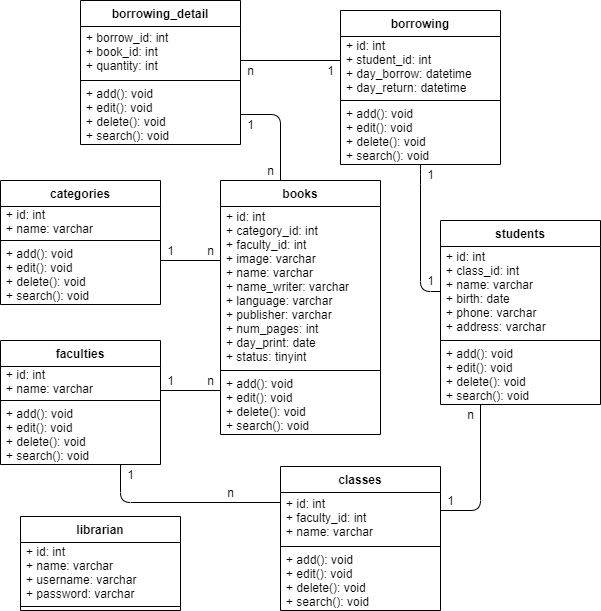

The diagram above was exported from draw.io. Its source (the exported page's mxGraphModel, read from the mxfile embedded in the PNG):
<mxGraphModel dx="1038" dy="1656" grid="1" gridSize="10" guides="1" tooltips="1" connect="1" arrows="1" fold="1" page="1" pageScale="1" pageWidth="850" pageHeight="1100" math="0" shadow="0">
  <root>
    <mxCell id="0" />
    <mxCell id="1" parent="0" />
    <mxCell id="RANBfpGMjC3b4bPK5quM-36" style="edgeStyle=orthogonalEdgeStyle;rounded=1;orthogonalLoop=1;jettySize=auto;html=1;entryX=1;entryY=0.5;entryDx=0;entryDy=0;endArrow=none;endFill=0;" parent="1" source="RANBfpGMjC3b4bPK5quM-1" target="RANBfpGMjC3b4bPK5quM-28" edge="1">
      <mxGeometry relative="1" as="geometry">
        <Array as="points">
          <mxPoint x="440" y="54" />
        </Array>
      </mxGeometry>
    </mxCell>
    <mxCell id="RANBfpGMjC3b4bPK5quM-1" value="books" style="swimlane;fontStyle=1;align=center;verticalAlign=middle;childLayout=stackLayout;horizontal=1;startSize=26;horizontalStack=0;resizeParent=1;resizeParentMax=0;resizeLast=0;collapsible=1;marginBottom=0;" parent="1" vertex="1">
      <mxGeometry x="380" y="120" width="160" height="254" as="geometry">
        <mxRectangle x="360" y="120" width="70" height="26" as="alternateBounds" />
      </mxGeometry>
    </mxCell>
    <mxCell id="RANBfpGMjC3b4bPK5quM-2" value="+ id: int&#10;+ category_id: int&#10;+ faculty_id: int&#10;+ image: varchar&#10;+ name: varchar&#10;+ name_writer: varchar&#10;+ language: varchar&#10;+ publisher: varchar&#10;+ num_pages: int&#10;+ day_print: date&#10;+ status: tinyint" style="text;strokeColor=none;fillColor=none;align=left;verticalAlign=middle;spacingLeft=4;spacingRight=4;overflow=hidden;rotatable=0;points=[[0,0.5],[1,0.5]];portConstraint=eastwest;" parent="RANBfpGMjC3b4bPK5quM-1" vertex="1">
      <mxGeometry y="26" width="160" height="160" as="geometry" />
    </mxCell>
    <mxCell id="RANBfpGMjC3b4bPK5quM-3" value="" style="line;strokeWidth=1;fillColor=none;align=left;verticalAlign=middle;spacingTop=-1;spacingLeft=3;spacingRight=3;rotatable=0;labelPosition=right;points=[];portConstraint=eastwest;" parent="RANBfpGMjC3b4bPK5quM-1" vertex="1">
      <mxGeometry y="186" width="160" height="8" as="geometry" />
    </mxCell>
    <mxCell id="RANBfpGMjC3b4bPK5quM-4" value="+ add(): void&#10;+ edit(): void&#10;+ delete(): void&#10;+ search(): void" style="text;strokeColor=none;fillColor=none;align=left;verticalAlign=middle;spacingLeft=4;spacingRight=4;overflow=hidden;rotatable=0;points=[[0,0.5],[1,0.5]];portConstraint=eastwest;" parent="RANBfpGMjC3b4bPK5quM-1" vertex="1">
      <mxGeometry y="194" width="160" height="60" as="geometry" />
    </mxCell>
    <mxCell id="RANBfpGMjC3b4bPK5quM-29" style="edgeStyle=orthogonalEdgeStyle;rounded=0;orthogonalLoop=1;jettySize=auto;html=1;entryX=0;entryY=0.25;entryDx=0;entryDy=0;endArrow=none;endFill=0;" parent="1" source="RANBfpGMjC3b4bPK5quM-5" target="RANBfpGMjC3b4bPK5quM-1" edge="1">
      <mxGeometry relative="1" as="geometry">
        <Array as="points">
          <mxPoint x="380" y="200" />
        </Array>
      </mxGeometry>
    </mxCell>
    <mxCell id="RANBfpGMjC3b4bPK5quM-5" value="categories" style="swimlane;fontStyle=1;align=center;verticalAlign=middle;childLayout=stackLayout;horizontal=1;startSize=26;horizontalStack=0;resizeParent=1;resizeParentMax=0;resizeLast=0;collapsible=1;marginBottom=0;" parent="1" vertex="1">
      <mxGeometry x="160" y="120" width="160" height="124" as="geometry">
        <mxRectangle x="230" y="120" width="90" height="26" as="alternateBounds" />
      </mxGeometry>
    </mxCell>
    <mxCell id="RANBfpGMjC3b4bPK5quM-6" value="+ id: int&#10;+ name: varchar" style="text;strokeColor=none;fillColor=none;align=left;verticalAlign=middle;spacingLeft=4;spacingRight=4;overflow=hidden;rotatable=0;points=[[0,0.5],[1,0.5]];portConstraint=eastwest;" parent="RANBfpGMjC3b4bPK5quM-5" vertex="1">
      <mxGeometry y="26" width="160" height="30" as="geometry" />
    </mxCell>
    <mxCell id="RANBfpGMjC3b4bPK5quM-7" value="" style="line;strokeWidth=1;fillColor=none;align=left;verticalAlign=middle;spacingTop=-1;spacingLeft=3;spacingRight=3;rotatable=0;labelPosition=right;points=[];portConstraint=eastwest;" parent="RANBfpGMjC3b4bPK5quM-5" vertex="1">
      <mxGeometry y="56" width="160" height="8" as="geometry" />
    </mxCell>
    <mxCell id="RANBfpGMjC3b4bPK5quM-8" value="+ add(): void&#10;+ edit(): void&#10;+ delete(): void&#10;+ search(): void" style="text;strokeColor=none;fillColor=none;align=left;verticalAlign=middle;spacingLeft=4;spacingRight=4;overflow=hidden;rotatable=0;points=[[0,0.5],[1,0.5]];portConstraint=eastwest;" parent="RANBfpGMjC3b4bPK5quM-5" vertex="1">
      <mxGeometry y="64" width="160" height="60" as="geometry" />
    </mxCell>
    <mxCell id="RANBfpGMjC3b4bPK5quM-30" style="edgeStyle=orthogonalEdgeStyle;rounded=0;orthogonalLoop=1;jettySize=auto;html=1;entryX=0;entryY=0.5;entryDx=0;entryDy=0;endArrow=none;endFill=0;" parent="1" source="RANBfpGMjC3b4bPK5quM-9" target="RANBfpGMjC3b4bPK5quM-4" edge="1">
      <mxGeometry relative="1" as="geometry">
        <Array as="points">
          <mxPoint x="380" y="330" />
        </Array>
      </mxGeometry>
    </mxCell>
    <mxCell id="RANBfpGMjC3b4bPK5quM-31" style="edgeStyle=orthogonalEdgeStyle;rounded=1;orthogonalLoop=1;jettySize=auto;html=1;entryX=0;entryY=0.25;entryDx=0;entryDy=0;endArrow=none;endFill=0;" parent="1" source="RANBfpGMjC3b4bPK5quM-9" target="RANBfpGMjC3b4bPK5quM-21" edge="1">
      <mxGeometry relative="1" as="geometry">
        <Array as="points">
          <mxPoint x="280" y="442" />
        </Array>
      </mxGeometry>
    </mxCell>
    <mxCell id="RANBfpGMjC3b4bPK5quM-9" value="faculties" style="swimlane;fontStyle=1;align=center;verticalAlign=middle;childLayout=stackLayout;horizontal=1;startSize=26;horizontalStack=0;resizeParent=1;resizeParentMax=0;resizeLast=0;collapsible=1;marginBottom=0;" parent="1" vertex="1">
      <mxGeometry x="160" y="280" width="160" height="124" as="geometry">
        <mxRectangle x="480" y="40" width="80" height="26" as="alternateBounds" />
      </mxGeometry>
    </mxCell>
    <mxCell id="RANBfpGMjC3b4bPK5quM-10" value="+ id: int&#10;+ name: varchar" style="text;strokeColor=none;fillColor=none;align=left;verticalAlign=middle;spacingLeft=4;spacingRight=4;overflow=hidden;rotatable=0;points=[[0,0.5],[1,0.5]];portConstraint=eastwest;" parent="RANBfpGMjC3b4bPK5quM-9" vertex="1">
      <mxGeometry y="26" width="160" height="30" as="geometry" />
    </mxCell>
    <mxCell id="RANBfpGMjC3b4bPK5quM-11" value="" style="line;strokeWidth=1;fillColor=none;align=left;verticalAlign=middle;spacingTop=-1;spacingLeft=3;spacingRight=3;rotatable=0;labelPosition=right;points=[];portConstraint=eastwest;" parent="RANBfpGMjC3b4bPK5quM-9" vertex="1">
      <mxGeometry y="56" width="160" height="8" as="geometry" />
    </mxCell>
    <mxCell id="RANBfpGMjC3b4bPK5quM-12" value="+ add(): void&#10;+ edit(): void&#10;+ delete(): void&#10;+ search(): void" style="text;strokeColor=none;fillColor=none;align=left;verticalAlign=middle;spacingLeft=4;spacingRight=4;overflow=hidden;rotatable=0;points=[[0,0.5],[1,0.5]];portConstraint=eastwest;" parent="RANBfpGMjC3b4bPK5quM-9" vertex="1">
      <mxGeometry y="64" width="160" height="60" as="geometry" />
    </mxCell>
    <mxCell id="RANBfpGMjC3b4bPK5quM-13" value="students" style="swimlane;fontStyle=1;align=center;verticalAlign=middle;childLayout=stackLayout;horizontal=1;startSize=26;horizontalStack=0;resizeParent=1;resizeParentMax=0;resizeLast=0;collapsible=1;marginBottom=0;" parent="1" vertex="1">
      <mxGeometry x="600" y="160" width="160" height="184" as="geometry">
        <mxRectangle x="600" y="160" width="80" height="26" as="alternateBounds" />
      </mxGeometry>
    </mxCell>
    <mxCell id="RANBfpGMjC3b4bPK5quM-14" value="+ id: int&#10;+ class_id: int&#10;+ name: varchar&#10;+ birth: date&#10;+ phone: varchar&#10;+ address: varchar" style="text;strokeColor=none;fillColor=none;align=left;verticalAlign=middle;spacingLeft=4;spacingRight=4;overflow=hidden;rotatable=0;points=[[0,0.5],[1,0.5]];portConstraint=eastwest;" parent="RANBfpGMjC3b4bPK5quM-13" vertex="1">
      <mxGeometry y="26" width="160" height="90" as="geometry" />
    </mxCell>
    <mxCell id="RANBfpGMjC3b4bPK5quM-15" value="" style="line;strokeWidth=1;fillColor=none;align=left;verticalAlign=middle;spacingTop=-1;spacingLeft=3;spacingRight=3;rotatable=0;labelPosition=right;points=[];portConstraint=eastwest;" parent="RANBfpGMjC3b4bPK5quM-13" vertex="1">
      <mxGeometry y="116" width="160" height="8" as="geometry" />
    </mxCell>
    <mxCell id="RANBfpGMjC3b4bPK5quM-16" value="+ add(): void&#10;+ edit(): void&#10;+ delete(): void&#10;+ search(): void" style="text;strokeColor=none;fillColor=none;align=left;verticalAlign=middle;spacingLeft=4;spacingRight=4;overflow=hidden;rotatable=0;points=[[0,0.5],[1,0.5]];portConstraint=eastwest;" parent="RANBfpGMjC3b4bPK5quM-13" vertex="1">
      <mxGeometry y="124" width="160" height="60" as="geometry" />
    </mxCell>
    <mxCell id="RANBfpGMjC3b4bPK5quM-34" style="edgeStyle=orthogonalEdgeStyle;rounded=1;orthogonalLoop=1;jettySize=auto;html=1;exitX=0.5;exitY=1;exitDx=0;exitDy=0;entryX=0;entryY=0.5;entryDx=0;entryDy=0;endArrow=none;endFill=0;" parent="1" source="RANBfpGMjC3b4bPK5quM-17" target="RANBfpGMjC3b4bPK5quM-14" edge="1">
      <mxGeometry relative="1" as="geometry">
        <Array as="points">
          <mxPoint x="580" y="114" />
          <mxPoint x="580" y="231" />
        </Array>
      </mxGeometry>
    </mxCell>
    <mxCell id="RANBfpGMjC3b4bPK5quM-35" style="edgeStyle=orthogonalEdgeStyle;rounded=0;orthogonalLoop=1;jettySize=auto;html=1;entryX=1;entryY=0.5;entryDx=0;entryDy=0;endArrow=none;endFill=0;" parent="1" source="RANBfpGMjC3b4bPK5quM-17" target="RANBfpGMjC3b4bPK5quM-26" edge="1">
      <mxGeometry relative="1" as="geometry">
        <Array as="points">
          <mxPoint x="400" />
        </Array>
      </mxGeometry>
    </mxCell>
    <mxCell id="RANBfpGMjC3b4bPK5quM-17" value="borrowing" style="swimlane;fontStyle=1;align=center;verticalAlign=middle;childLayout=stackLayout;horizontal=1;startSize=26;horizontalStack=0;resizeParent=1;resizeParentMax=0;resizeLast=0;collapsible=1;marginBottom=0;" parent="1" vertex="1">
      <mxGeometry x="500" y="-50" width="160" height="154" as="geometry">
        <mxRectangle x="590" y="158" width="90" height="26" as="alternateBounds" />
      </mxGeometry>
    </mxCell>
    <mxCell id="RANBfpGMjC3b4bPK5quM-18" value="+ id: int&#10;+ student_id: int&#10;+ day_borrow: datetime&#10;+ day_return: datetime" style="text;strokeColor=none;fillColor=none;align=left;verticalAlign=middle;spacingLeft=4;spacingRight=4;overflow=hidden;rotatable=0;points=[[0,0.5],[1,0.5]];portConstraint=eastwest;" parent="RANBfpGMjC3b4bPK5quM-17" vertex="1">
      <mxGeometry y="26" width="160" height="60" as="geometry" />
    </mxCell>
    <mxCell id="RANBfpGMjC3b4bPK5quM-19" value="" style="line;strokeWidth=1;fillColor=none;align=left;verticalAlign=middle;spacingTop=-1;spacingLeft=3;spacingRight=3;rotatable=0;labelPosition=right;points=[];portConstraint=eastwest;" parent="RANBfpGMjC3b4bPK5quM-17" vertex="1">
      <mxGeometry y="86" width="160" height="8" as="geometry" />
    </mxCell>
    <mxCell id="RANBfpGMjC3b4bPK5quM-20" value="+ add(): void&#10;+ edit(): void&#10;+ delete(): void&#10;+ search(): void" style="text;strokeColor=none;fillColor=none;align=left;verticalAlign=middle;spacingLeft=4;spacingRight=4;overflow=hidden;rotatable=0;points=[[0,0.5],[1,0.5]];portConstraint=eastwest;" parent="RANBfpGMjC3b4bPK5quM-17" vertex="1">
      <mxGeometry y="94" width="160" height="60" as="geometry" />
    </mxCell>
    <mxCell id="RANBfpGMjC3b4bPK5quM-32" style="edgeStyle=orthogonalEdgeStyle;rounded=1;orthogonalLoop=1;jettySize=auto;html=1;endArrow=none;endFill=0;entryX=0.25;entryY=1;entryDx=0;entryDy=0;" parent="1" source="RANBfpGMjC3b4bPK5quM-21" target="RANBfpGMjC3b4bPK5quM-13" edge="1">
      <mxGeometry relative="1" as="geometry">
        <mxPoint x="600" y="314" as="targetPoint" />
        <Array as="points">
          <mxPoint x="640" y="450" />
        </Array>
      </mxGeometry>
    </mxCell>
    <mxCell id="RANBfpGMjC3b4bPK5quM-21" value="classes" style="swimlane;fontStyle=1;align=center;verticalAlign=middle;childLayout=stackLayout;horizontal=1;startSize=26;horizontalStack=0;resizeParent=1;resizeParentMax=0;resizeLast=0;collapsible=1;marginBottom=0;" parent="1" vertex="1">
      <mxGeometry x="440" y="406" width="160" height="144" as="geometry">
        <mxRectangle x="600" y="40" width="80" height="26" as="alternateBounds" />
      </mxGeometry>
    </mxCell>
    <mxCell id="RANBfpGMjC3b4bPK5quM-22" value="+ id: int&#10;+ faculty_id: int&#10;+ name: varchar" style="text;strokeColor=none;fillColor=none;align=left;verticalAlign=middle;spacingLeft=4;spacingRight=4;overflow=hidden;rotatable=0;points=[[0,0.5],[1,0.5]];portConstraint=eastwest;" parent="RANBfpGMjC3b4bPK5quM-21" vertex="1">
      <mxGeometry y="26" width="160" height="50" as="geometry" />
    </mxCell>
    <mxCell id="RANBfpGMjC3b4bPK5quM-23" value="" style="line;strokeWidth=1;fillColor=none;align=left;verticalAlign=middle;spacingTop=-1;spacingLeft=3;spacingRight=3;rotatable=0;labelPosition=right;points=[];portConstraint=eastwest;" parent="RANBfpGMjC3b4bPK5quM-21" vertex="1">
      <mxGeometry y="76" width="160" height="8" as="geometry" />
    </mxCell>
    <mxCell id="RANBfpGMjC3b4bPK5quM-24" value="+ add(): void&#10;+ edit(): void&#10;+ delete(): void&#10;+ search(): void" style="text;strokeColor=none;fillColor=none;align=left;verticalAlign=middle;spacingLeft=4;spacingRight=4;overflow=hidden;rotatable=0;points=[[0,0.5],[1,0.5]];portConstraint=eastwest;" parent="RANBfpGMjC3b4bPK5quM-21" vertex="1">
      <mxGeometry y="84" width="160" height="60" as="geometry" />
    </mxCell>
    <mxCell id="RANBfpGMjC3b4bPK5quM-25" value="borrowing_detail" style="swimlane;fontStyle=1;align=center;verticalAlign=middle;childLayout=stackLayout;horizontal=1;startSize=26;horizontalStack=0;resizeParent=1;resizeParentMax=0;resizeLast=0;collapsible=1;marginBottom=0;" parent="1" vertex="1">
      <mxGeometry x="240" y="-60" width="160" height="144" as="geometry">
        <mxRectangle x="200" y="200" width="130" height="26" as="alternateBounds" />
      </mxGeometry>
    </mxCell>
    <mxCell id="RANBfpGMjC3b4bPK5quM-26" value="+ borrow_id: int&#10;+ book_id: int&#10;+ quantity: int" style="text;strokeColor=none;fillColor=none;align=left;verticalAlign=middle;spacingLeft=4;spacingRight=4;overflow=hidden;rotatable=0;points=[[0,0.5],[1,0.5]];portConstraint=eastwest;" parent="RANBfpGMjC3b4bPK5quM-25" vertex="1">
      <mxGeometry y="26" width="160" height="50" as="geometry" />
    </mxCell>
    <mxCell id="RANBfpGMjC3b4bPK5quM-27" value="" style="line;strokeWidth=1;fillColor=none;align=left;verticalAlign=middle;spacingTop=-1;spacingLeft=3;spacingRight=3;rotatable=0;labelPosition=right;points=[];portConstraint=eastwest;" parent="RANBfpGMjC3b4bPK5quM-25" vertex="1">
      <mxGeometry y="76" width="160" height="8" as="geometry" />
    </mxCell>
    <mxCell id="RANBfpGMjC3b4bPK5quM-28" value="+ add(): void&#10;+ edit(): void&#10;+ delete(): void&#10;+ search(): void" style="text;strokeColor=none;fillColor=none;align=left;verticalAlign=middle;spacingLeft=4;spacingRight=4;overflow=hidden;rotatable=0;points=[[0,0.5],[1,0.5]];portConstraint=eastwest;" parent="RANBfpGMjC3b4bPK5quM-25" vertex="1">
      <mxGeometry y="84" width="160" height="60" as="geometry" />
    </mxCell>
    <mxCell id="RANBfpGMjC3b4bPK5quM-37" value="1" style="text;html=1;align=center;verticalAlign=middle;resizable=0;points=[];autosize=1;strokeColor=none;fillColor=none;" parent="1" vertex="1">
      <mxGeometry x="320" y="180" width="20" height="20" as="geometry" />
    </mxCell>
    <mxCell id="RANBfpGMjC3b4bPK5quM-38" value="n" style="text;html=1;align=center;verticalAlign=middle;resizable=0;points=[];autosize=1;strokeColor=none;fillColor=none;" parent="1" vertex="1">
      <mxGeometry x="360" y="180" width="20" height="20" as="geometry" />
    </mxCell>
    <mxCell id="RANBfpGMjC3b4bPK5quM-39" value="1" style="text;html=1;align=center;verticalAlign=middle;resizable=0;points=[];autosize=1;strokeColor=none;fillColor=none;" parent="1" vertex="1">
      <mxGeometry x="320" y="310" width="20" height="20" as="geometry" />
    </mxCell>
    <mxCell id="RANBfpGMjC3b4bPK5quM-40" value="n" style="text;html=1;align=center;verticalAlign=middle;resizable=0;points=[];autosize=1;strokeColor=none;fillColor=none;" parent="1" vertex="1">
      <mxGeometry x="360" y="310" width="20" height="20" as="geometry" />
    </mxCell>
    <mxCell id="RANBfpGMjC3b4bPK5quM-41" value="1" style="text;html=1;align=center;verticalAlign=middle;resizable=0;points=[];autosize=1;strokeColor=none;fillColor=none;" parent="1" vertex="1">
      <mxGeometry x="280" y="404" width="20" height="20" as="geometry" />
    </mxCell>
    <mxCell id="RANBfpGMjC3b4bPK5quM-42" value="n" style="text;html=1;align=center;verticalAlign=middle;resizable=0;points=[];autosize=1;strokeColor=none;fillColor=none;" parent="1" vertex="1">
      <mxGeometry x="380" y="422" width="20" height="20" as="geometry" />
    </mxCell>
    <mxCell id="RANBfpGMjC3b4bPK5quM-43" value="1" style="text;html=1;align=center;verticalAlign=middle;resizable=0;points=[];autosize=1;strokeColor=none;fillColor=none;" parent="1" vertex="1">
      <mxGeometry x="600" y="430" width="20" height="20" as="geometry" />
    </mxCell>
    <mxCell id="RANBfpGMjC3b4bPK5quM-44" value="n" style="text;html=1;align=center;verticalAlign=middle;resizable=0;points=[];autosize=1;strokeColor=none;fillColor=none;" parent="1" vertex="1">
      <mxGeometry x="620" y="344" width="20" height="20" as="geometry" />
    </mxCell>
    <mxCell id="RANBfpGMjC3b4bPK5quM-45" value="1" style="text;html=1;align=center;verticalAlign=middle;resizable=0;points=[];autosize=1;strokeColor=none;fillColor=none;" parent="1" vertex="1">
      <mxGeometry x="400" y="54" width="20" height="20" as="geometry" />
    </mxCell>
    <mxCell id="RANBfpGMjC3b4bPK5quM-46" value="n" style="text;html=1;align=center;verticalAlign=middle;resizable=0;points=[];autosize=1;strokeColor=none;fillColor=none;" parent="1" vertex="1">
      <mxGeometry x="420" y="100" width="20" height="20" as="geometry" />
    </mxCell>
    <mxCell id="RANBfpGMjC3b4bPK5quM-47" value="1" style="text;html=1;align=center;verticalAlign=middle;resizable=0;points=[];autosize=1;strokeColor=none;fillColor=none;" parent="1" vertex="1">
      <mxGeometry x="480" width="20" height="20" as="geometry" />
    </mxCell>
    <mxCell id="RANBfpGMjC3b4bPK5quM-48" value="n" style="text;html=1;align=center;verticalAlign=middle;resizable=0;points=[];autosize=1;strokeColor=none;fillColor=none;" parent="1" vertex="1">
      <mxGeometry x="400" width="20" height="20" as="geometry" />
    </mxCell>
    <mxCell id="RANBfpGMjC3b4bPK5quM-49" value="1" style="text;html=1;align=center;verticalAlign=middle;resizable=0;points=[];autosize=1;strokeColor=none;fillColor=none;" parent="1" vertex="1">
      <mxGeometry x="580" y="210" width="20" height="20" as="geometry" />
    </mxCell>
    <mxCell id="RANBfpGMjC3b4bPK5quM-50" value="1" style="text;html=1;align=center;verticalAlign=middle;resizable=0;points=[];autosize=1;strokeColor=none;fillColor=none;" parent="1" vertex="1">
      <mxGeometry x="580" y="104" width="20" height="20" as="geometry" />
    </mxCell>
    <mxCell id="t-LLNBTIbjjvE4g1eJzx-1" value="librarian" style="swimlane;fontStyle=1;align=center;verticalAlign=middle;childLayout=stackLayout;horizontal=1;startSize=26;horizontalStack=0;resizeParent=1;resizeParentMax=0;resizeLast=0;collapsible=1;marginBottom=0;" parent="1" vertex="1">
      <mxGeometry x="180" y="456" width="160" height="94" as="geometry">
        <mxRectangle x="590" y="158" width="90" height="26" as="alternateBounds" />
      </mxGeometry>
    </mxCell>
    <mxCell id="t-LLNBTIbjjvE4g1eJzx-2" value="+ id: int&#10;+ name: varchar&#10;+ username: varchar&#10;+ password: varchar" style="text;strokeColor=none;fillColor=none;align=left;verticalAlign=middle;spacingLeft=4;spacingRight=4;overflow=hidden;rotatable=0;points=[[0,0.5],[1,0.5]];portConstraint=eastwest;" parent="t-LLNBTIbjjvE4g1eJzx-1" vertex="1">
      <mxGeometry y="26" width="160" height="60" as="geometry" />
    </mxCell>
    <mxCell id="t-LLNBTIbjjvE4g1eJzx-3" value="" style="line;strokeWidth=1;fillColor=none;align=left;verticalAlign=middle;spacingTop=-1;spacingLeft=3;spacingRight=3;rotatable=0;labelPosition=right;points=[];portConstraint=eastwest;" parent="t-LLNBTIbjjvE4g1eJzx-1" vertex="1">
      <mxGeometry y="86" width="160" height="8" as="geometry" />
    </mxCell>
  </root>
</mxGraphModel>